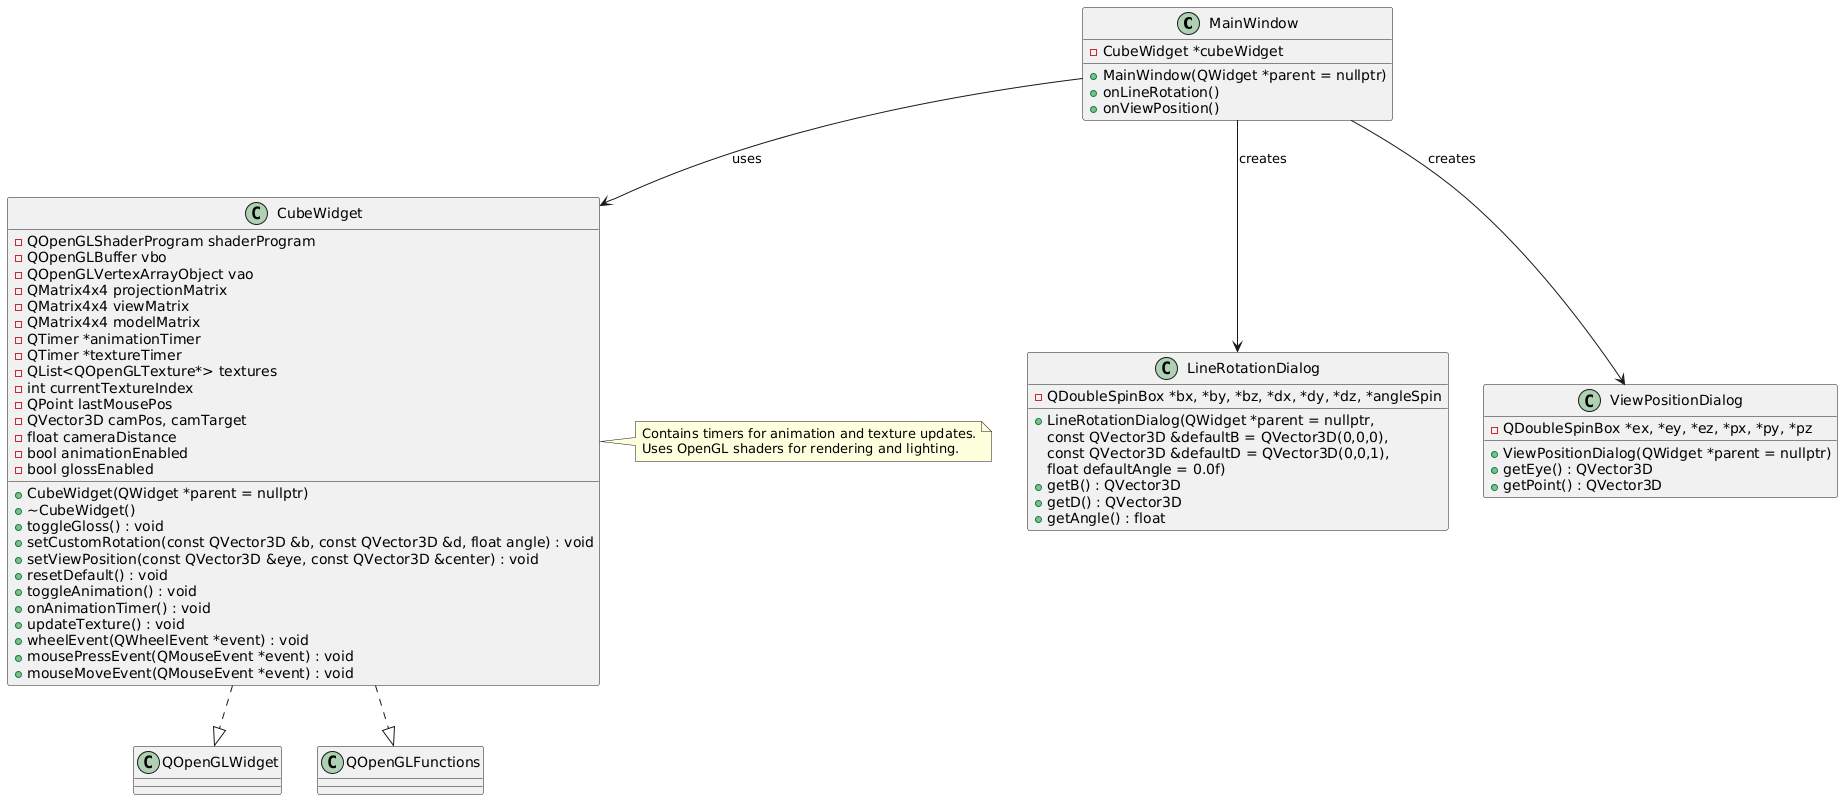

The diagram above was rendered by PlantUML. Its source (embedded in the PNG):
@startuml
' Define MainWindow class
class MainWindow {
  - CubeWidget *cubeWidget
  + MainWindow(QWidget *parent = nullptr)
  + onLineRotation()
  + onViewPosition()
}

' Define CubeWidget class (inherits from QOpenGLWidget and QOpenGLFunctions)
class CubeWidget {
  - QOpenGLShaderProgram shaderProgram
  - QOpenGLBuffer vbo
  - QOpenGLVertexArrayObject vao
  - QMatrix4x4 projectionMatrix
  - QMatrix4x4 viewMatrix
  - QMatrix4x4 modelMatrix
  - QTimer *animationTimer
  - QTimer *textureTimer
  - QList<QOpenGLTexture*> textures
  - int currentTextureIndex
  - QPoint lastMousePos
  - QVector3D camPos, camTarget
  - float cameraDistance
  - bool animationEnabled
  - bool glossEnabled
  + CubeWidget(QWidget *parent = nullptr)
  + ~CubeWidget()
  + toggleGloss() : void
  + setCustomRotation(const QVector3D &b, const QVector3D &d, float angle) : void
  + setViewPosition(const QVector3D &eye, const QVector3D &center) : void
  + resetDefault() : void
  + toggleAnimation() : void
  + onAnimationTimer() : void
  + updateTexture() : void
  + wheelEvent(QWheelEvent *event) : void
  + mousePressEvent(QMouseEvent *event) : void
  + mouseMoveEvent(QMouseEvent *event) : void
}

' Define LineRotationDialog class
class LineRotationDialog {
  - QDoubleSpinBox *bx, *by, *bz, *dx, *dy, *dz, *angleSpin
  + LineRotationDialog(QWidget *parent = nullptr,
      const QVector3D &defaultB = QVector3D(0,0,0),
      const QVector3D &defaultD = QVector3D(0,0,1),
      float defaultAngle = 0.0f)
  + getB() : QVector3D
  + getD() : QVector3D
  + getAngle() : float
}

' Define ViewPositionDialog class
class ViewPositionDialog {
  - QDoubleSpinBox *ex, *ey, *ez, *px, *py, *pz
  + ViewPositionDialog(QWidget *parent = nullptr)
  + getEye() : QVector3D
  + getPoint() : QVector3D
}

' Inheritance relationships
CubeWidget ..|> QOpenGLWidget
CubeWidget ..|> QOpenGLFunctions

' Dependencies (composition)
MainWindow --> CubeWidget : "uses"
MainWindow --> LineRotationDialog : "creates"
MainWindow --> ViewPositionDialog : "creates"

' You can also add additional details if needed:
note right of CubeWidget
  Contains timers for animation and texture updates.
  Uses OpenGL shaders for rendering and lighting.
end note
@enduml